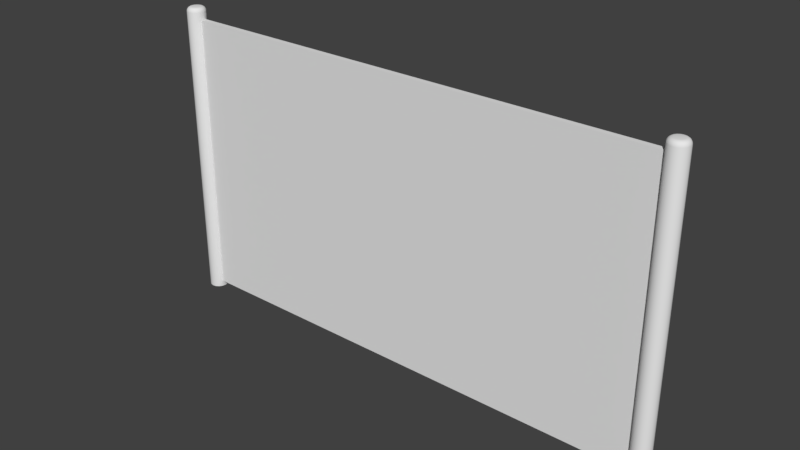 # Source: Finish.blend  (saved by Blender 2.78.0; exported with 4.5.12 LTS)
import bpy
from mathutils import Matrix  # noqa: F401  (used for matrix-valued properties, if any)

bpy.ops.wm.read_factory_settings(use_empty=True)
scene = bpy.context.scene
scene.name = 'Scene'

# ---- collections
col_collection_1 = bpy.data.collections.new('Collection 1'); scene.collection.children.link(col_collection_1)

# ---- materials (node trees are filled in below, after node groups)
mat_poles = bpy.data.materials.new('Poles')
mat_poles.alpha_threshold = 0.0
mat_poles.use_transparent_shadow = False
mat_poles.roughness = 0.5
mat_poles.line_color = (0.0, 0.0, 0.0, 1.0)
mat_flag = bpy.data.materials.new('Flag')
mat_flag.alpha_threshold = 0.0
mat_flag.use_transparent_shadow = False
mat_flag.roughness = 0.5

# ---- material node trees

# ---- world
world_world = bpy.data.worlds.new('World'); scene.world = world_world
world_world.color = (0.05088, 0.05088, 0.05088)
world_world.use_sun_shadow = False
world_world.sun_shadow_jitter_overblur = 0.0
world_world.cycles.sampling_method = 'MANUAL'

# ---- meshes
me_cube = bpy.data.meshes.new('Cube')
me_cube.from_pydata([(4.0, 0.0, -0.1486), (4.057, 0.0, -0.1373), (4.105, -7.451e-09, -0.1051), (4.137, -3.725e-09, -0.05687), (4.149, 1.776e-15, 2.511e-08), (4.137, 3.725e-09, 0.05687), (4.105, 7.451e-09, 0.1051), (4.057, 0.0, 0.1373), (4.0, 0.0, 0.1486), (3.943, 0.0, 0.1373), (3.895, 7.451e-09, 0.1051), (3.863, 3.725e-09, 0.05687), (3.851, 0.0, 1.684e-08), (3.863, -3.725e-09, -0.05687), (3.895, -7.451e-09, -0.1051), (3.943, 0.0, -0.1373), (0.0, 0.09163, 0.03941), (0.0, 4.617, 0.03941), (0.0, 0.09163, -0.03941), (0.0, 4.617, -0.03941), (3.942, 0.09163, 0.03941), (3.942, 4.617, 0.03941), (3.942, 0.09163, -0.03941), (3.942, 4.617, -0.03941), (4.0, 4.8, -0.07592), (4.0, 4.729, -0.1486), (4.0, 4.795, -0.1037), (4.0, 4.78, -0.1273), (4.0, 4.756, -0.1431), (4.029, 4.8, -0.07014), (4.057, 4.729, -0.1373), (4.04, 4.795, -0.09584), (4.049, 4.78, -0.1176), (4.055, 4.756, -0.1322), (4.054, 4.8, -0.05368), (4.105, 4.729, -0.1051), (4.073, 4.795, -0.07336), (4.09, 4.78, -0.09003), (4.101, 4.756, -0.1012), (4.07, 4.8, -0.02905), (4.137, 4.729, -0.05687), (4.096, 4.795, -0.0397), (4.118, 4.78, -0.04873), (4.132, 4.756, -0.05476), (4.076, 4.8, -9.215e-08), (4.149, 4.729, 2.283e-08), (4.104, 4.795, -4.849e-08), (4.127, 4.78, -1.136e-08), (4.143, 4.756, 1.367e-08), (4.07, 4.8, 0.02905), (4.137, 4.729, 0.05687), (4.096, 4.795, 0.0397), (4.118, 4.78, 0.04873), (4.132, 4.756, 0.05476), (4.054, 4.8, 0.05368), (4.105, 4.729, 0.1051), (4.073, 4.795, 0.07335), (4.09, 4.78, 0.09003), (4.101, 4.756, 0.1012), (4.029, 4.8, 0.07014), (4.057, 4.729, 0.1373), (4.04, 4.795, 0.09584), (4.049, 4.78, 0.1176), (4.055, 4.756, 0.1322), (4.0, 4.8, 0.07592), (4.0, 4.729, 0.1486), (4.0, 4.795, 0.1037), (4.0, 4.78, 0.1273), (4.0, 4.756, 0.1431), (3.971, 4.8, 0.07014), (3.943, 4.729, 0.1373), (3.96, 4.795, 0.09584), (3.951, 4.78, 0.1176), (3.945, 4.756, 0.1322), (3.946, 4.8, 0.05368), (3.895, 4.729, 0.1051), (3.927, 4.795, 0.07335), (3.91, 4.78, 0.09003), (3.899, 4.756, 0.1012), (3.93, 4.8, 0.02905), (3.863, 4.729, 0.05687), (3.904, 4.795, 0.0397), (3.882, 4.78, 0.04873), (3.868, 4.756, 0.05476), (3.924, 4.8, -4.051e-07), (3.851, 4.729, 2.274e-08), (3.896, 4.795, -2.417e-07), (3.873, 4.78, -1.03e-07), (3.857, 4.756, -1.019e-08), (3.93, 4.8, -0.02905), (3.863, 4.729, -0.05687), (3.904, 4.795, -0.0397), (3.882, 4.78, -0.04873), (3.868, 4.756, -0.05476), (3.946, 4.8, -0.05368), (3.895, 4.729, -0.1051), (3.927, 4.795, -0.07336), (3.91, 4.78, -0.09003), (3.899, 4.756, -0.1012), (3.971, 4.8, -0.07014), (3.943, 4.729, -0.1373), (3.96, 4.795, -0.09584), (3.951, 4.78, -0.1176), (3.945, 4.756, -0.1322)], [], [(15, 100, 25, 0), (2, 35, 40, 3), (3, 40, 45, 4), (4, 45, 50, 5), (5, 50, 55, 6), (6, 55, 60, 7), (7, 60, 65, 8), (8, 65, 70, 9), (9, 70, 75, 10), (10, 75, 80, 11), (11, 80, 85, 12), (12, 85, 90, 13), (13, 90, 95, 14), (14, 95, 100, 15), (1, 30, 35, 2), (29, 24, 99, 94, 89, 84, 79, 74, 69, 64, 59, 54, 49, 44, 39, 34), (0, 1, 2, 3, 4, 5, 6, 7, 8, 9, 10, 11, 12, 13, 14, 15), (18, 19, 23, 22), (22, 23, 21, 20), (20, 21, 17, 16), (18, 22, 20, 16), (23, 19, 17, 21), (30, 25, 28, 33), (33, 28, 27, 32), (32, 27, 26, 31), (31, 26, 24, 29), (35, 30, 33, 38), (38, 33, 32, 37), (37, 32, 31, 36), (36, 31, 29, 34), (40, 35, 38, 43), (43, 38, 37, 42), (42, 37, 36, 41), (41, 36, 34, 39), (45, 40, 43, 48), (48, 43, 42, 47), (47, 42, 41, 46), (46, 41, 39, 44), (50, 45, 48, 53), (53, 48, 47, 52), (52, 47, 46, 51), (51, 46, 44, 49), (55, 50, 53, 58), (58, 53, 52, 57), (57, 52, 51, 56), (56, 51, 49, 54), (60, 55, 58, 63), (63, 58, 57, 62), (62, 57, 56, 61), (61, 56, 54, 59), (65, 60, 63, 68), (68, 63, 62, 67), (67, 62, 61, 66), (66, 61, 59, 64), (70, 65, 68, 73), (73, 68, 67, 72), (72, 67, 66, 71), (71, 66, 64, 69), (75, 70, 73, 78), (78, 73, 72, 77), (77, 72, 71, 76), (76, 71, 69, 74), (80, 75, 78, 83), (83, 78, 77, 82), (82, 77, 76, 81), (81, 76, 74, 79), (85, 80, 83, 88), (88, 83, 82, 87), (87, 82, 81, 86), (86, 81, 79, 84), (90, 85, 88, 93), (93, 88, 87, 92), (92, 87, 86, 91), (91, 86, 84, 89), (95, 90, 93, 98), (98, 93, 92, 97), (97, 92, 91, 96), (96, 91, 89, 94), (100, 95, 98, 103), (103, 98, 97, 102), (102, 97, 96, 101), (101, 96, 94, 99), (25, 100, 103, 28), (28, 103, 102, 27), (27, 102, 101, 26), (26, 101, 99, 24), (0, 25, 30, 1)])
me_cube.polygons.foreach_set('use_smooth', [1, 1, 1, 1, 1, 1, 1, 1, 1, 1, 1, 1, 1, 1, 1, 1, 1, 0, 0, 0, 0, 0, 1, 1, 1, 1, 1, 1, 1, 1, 1, 1, 1, 1, 1, 1, 1, 1, 1, 1, 1, 1, 1, 1, 1, 1, 1, 1, 1, 1, 1, 1, 1, 1, 1, 1, 1, 1, 1, 1, 1, 1, 1, 1, 1, 1, 1, 1, 1, 1, 1, 1, 1, 1, 1, 1, 1, 1, 1, 1, 1, 1, 1, 1, 1, 1, 1])
me_cube.polygons.foreach_set('material_index', [0, 0, 0, 0, 0, 0, 0, 0, 0, 0, 0, 0, 0, 0, 0, 0, 0, 1, 1, 1, 1, 1, 0, 0, 0, 0, 0, 0, 0, 0, 0, 0, 0, 0, 0, 0, 0, 0, 0, 0, 0, 0, 0, 0, 0, 0, 0, 0, 0, 0, 0, 0, 0, 0, 0, 0, 0, 0, 0, 0, 0, 0, 0, 0, 0, 0, 0, 0, 0, 0, 0, 0, 0, 0, 0, 0, 0, 0, 0, 0, 0, 0, 0, 0, 0, 0, 0])
me_cube.materials.append(mat_poles)
me_cube.materials.append(mat_flag)
me_cube.use_remesh_preserve_volume = False
me_cube.use_remesh_preserve_attributes = False
me_cube.use_mirror_vertex_groups = False
me_cube.update()

# ---- objects
ob_cube = bpy.data.objects.new('Cube', me_cube)

# ---- transforms, parenting, visibility, modifiers, constraints
ob_cube.location = (0.0, 0.0, 0.0)
ob_cube.rotation_euler = (1.571, -0.0, 0.0)
ob_cube.lock_rotations_4d = False
ob_cube.empty_display_type = 'ARROWS'
ob_cube.lineart.crease_threshold = 0.0
_m = ob_cube.modifiers.new('Mirror', 'MIRROR')
_m.use_clip = True
_m = ob_cube.modifiers.new('EdgeSplit', 'EDGE_SPLIT')

# ---- collection membership
col_collection_1.objects.link(ob_cube)

# ---- scene / render settings (as saved in the file)
scene.frame_start = 1; scene.frame_end = 250; scene.frame_set(1)
scene.render.engine = 'BLENDER_EEVEE_NEXT'
scene.render.resolution_percentage = 50
scene.render.dither_intensity = 0.0
scene.cycles.use_denoising = False
scene.cycles.samples = 128
scene.cycles.sampling_pattern = 'TABULATED_SOBOL'
scene.cycles.light_sampling_threshold = 0.0
scene.cycles.use_adaptive_sampling = False
scene.cycles.use_light_tree = False
scene.cycles.blur_glossy = 0.0
scene.cycles.sample_clamp_indirect = 0.0
scene.view_settings.view_transform = 'Standard'
bpy.context.view_layer.update()

# ---- added for rendering (the .blend has no active camera and no usable light): camera, sun
cam_auto = bpy.data.cameras.new('AutoCamera')
cam_auto.lens = 50.0
cam_auto.sensor_width = 36.0
cam_auto.clip_end = 1000.0
ob_auto_camera = bpy.data.objects.new('AutoCamera', cam_auto)
scene.collection.objects.link(ob_auto_camera)
ob_auto_camera.location = (8.87333, -10.648, 9.49889)
ob_auto_camera.rotation_euler = (1.09748, -7.21219e-08, 0.694738)
scene.camera = ob_auto_camera
light_auto_sun = bpy.data.lights.new('AutoSun', 'SUN')
light_auto_sun.energy = 3.0
light_auto_sun.angle = 0.0523599
ob_auto_sun = bpy.data.objects.new('AutoSun', light_auto_sun)
scene.collection.objects.link(ob_auto_sun)
ob_auto_sun.rotation_euler = (0.872665, 0.174533, 0.523599)
bpy.context.view_layer.update()
